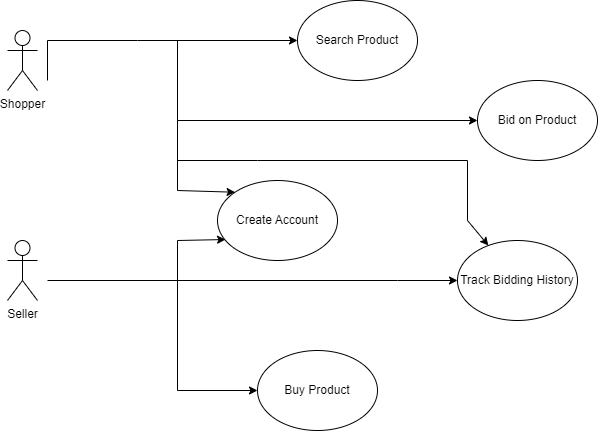

The diagram above was exported from draw.io. Its source (the exported page's mxGraphModel, read from the mxfile embedded in the PNG):
<mxGraphModel dx="1393" dy="796" grid="1" gridSize="10" guides="1" tooltips="1" connect="1" arrows="1" fold="1" page="1" pageScale="1" pageWidth="1600" pageHeight="600" math="0" shadow="0">
  <root>
    <mxCell id="0" />
    <mxCell id="1" parent="0" />
    <mxCell id="z_SGV5qSYEI812VnV98s-1" value="Shopper" style="shape=umlActor;verticalLabelPosition=bottom;verticalAlign=top;html=1;outlineConnect=0;" vertex="1" parent="1">
      <mxGeometry x="90" y="70" width="30" height="60" as="geometry" />
    </mxCell>
    <mxCell id="z_SGV5qSYEI812VnV98s-4" value="Seller" style="shape=umlActor;verticalLabelPosition=bottom;verticalAlign=top;html=1;outlineConnect=0;" vertex="1" parent="1">
      <mxGeometry x="90" y="280" width="30" height="60" as="geometry" />
    </mxCell>
    <mxCell id="z_SGV5qSYEI812VnV98s-7" value="" style="endArrow=classic;html=1;rounded=0;" edge="1" parent="1" target="z_SGV5qSYEI812VnV98s-8">
      <mxGeometry width="50" height="50" relative="1" as="geometry">
        <mxPoint x="130" y="120" as="sourcePoint" />
        <mxPoint x="290" y="120" as="targetPoint" />
        <Array as="points">
          <mxPoint x="130" y="80" />
          <mxPoint x="220" y="80" />
        </Array>
      </mxGeometry>
    </mxCell>
    <mxCell id="z_SGV5qSYEI812VnV98s-8" value="Search Product" style="ellipse;whiteSpace=wrap;html=1;" vertex="1" parent="1">
      <mxGeometry x="380" y="40" width="120" height="80" as="geometry" />
    </mxCell>
    <mxCell id="z_SGV5qSYEI812VnV98s-9" value="" style="endArrow=classic;html=1;rounded=0;entryX=0;entryY=0;entryDx=0;entryDy=0;" edge="1" parent="1" target="z_SGV5qSYEI812VnV98s-10">
      <mxGeometry width="50" height="50" relative="1" as="geometry">
        <mxPoint x="260" y="80" as="sourcePoint" />
        <mxPoint x="380" y="160" as="targetPoint" />
        <Array as="points">
          <mxPoint x="260" y="160" />
          <mxPoint x="260" y="230" />
        </Array>
      </mxGeometry>
    </mxCell>
    <mxCell id="z_SGV5qSYEI812VnV98s-10" value="Create Account" style="ellipse;whiteSpace=wrap;html=1;" vertex="1" parent="1">
      <mxGeometry x="300" y="220" width="120" height="80" as="geometry" />
    </mxCell>
    <mxCell id="z_SGV5qSYEI812VnV98s-11" value="" style="endArrow=classic;html=1;rounded=0;entryX=0.067;entryY=0.738;entryDx=0;entryDy=0;entryPerimeter=0;" edge="1" parent="1" target="z_SGV5qSYEI812VnV98s-10">
      <mxGeometry width="50" height="50" relative="1" as="geometry">
        <mxPoint x="130" y="320" as="sourcePoint" />
        <mxPoint x="730" y="380" as="targetPoint" />
        <Array as="points">
          <mxPoint x="260" y="320" />
          <mxPoint x="260" y="280" />
        </Array>
      </mxGeometry>
    </mxCell>
    <mxCell id="z_SGV5qSYEI812VnV98s-12" value="" style="endArrow=classic;html=1;rounded=0;entryX=0;entryY=0.5;entryDx=0;entryDy=0;" edge="1" parent="1" target="z_SGV5qSYEI812VnV98s-13">
      <mxGeometry width="50" height="50" relative="1" as="geometry">
        <mxPoint x="260" y="320" as="sourcePoint" />
        <mxPoint x="360" y="320" as="targetPoint" />
        <Array as="points">
          <mxPoint x="260" y="430" />
        </Array>
      </mxGeometry>
    </mxCell>
    <mxCell id="z_SGV5qSYEI812VnV98s-13" value="Buy Product" style="ellipse;whiteSpace=wrap;html=1;" vertex="1" parent="1">
      <mxGeometry x="340" y="390" width="120" height="80" as="geometry" />
    </mxCell>
    <mxCell id="z_SGV5qSYEI812VnV98s-14" value="" style="endArrow=classic;html=1;rounded=0;" edge="1" parent="1" target="z_SGV5qSYEI812VnV98s-15">
      <mxGeometry width="50" height="50" relative="1" as="geometry">
        <mxPoint x="260" y="160" as="sourcePoint" />
        <mxPoint x="520" y="160" as="targetPoint" />
      </mxGeometry>
    </mxCell>
    <mxCell id="z_SGV5qSYEI812VnV98s-15" value="Bid on Product" style="ellipse;whiteSpace=wrap;html=1;" vertex="1" parent="1">
      <mxGeometry x="560" y="120" width="120" height="80" as="geometry" />
    </mxCell>
    <mxCell id="z_SGV5qSYEI812VnV98s-16" value="" style="endArrow=classic;html=1;rounded=0;" edge="1" parent="1" target="z_SGV5qSYEI812VnV98s-17">
      <mxGeometry width="50" height="50" relative="1" as="geometry">
        <mxPoint x="260" y="320" as="sourcePoint" />
        <mxPoint x="600" y="320" as="targetPoint" />
        <Array as="points">
          <mxPoint x="480" y="320" />
        </Array>
      </mxGeometry>
    </mxCell>
    <mxCell id="z_SGV5qSYEI812VnV98s-17" value="Track Bidding History" style="ellipse;whiteSpace=wrap;html=1;" vertex="1" parent="1">
      <mxGeometry x="540" y="280" width="120" height="80" as="geometry" />
    </mxCell>
    <mxCell id="z_SGV5qSYEI812VnV98s-18" value="" style="endArrow=classic;html=1;rounded=0;" edge="1" parent="1" target="z_SGV5qSYEI812VnV98s-17">
      <mxGeometry width="50" height="50" relative="1" as="geometry">
        <mxPoint x="260" y="200" as="sourcePoint" />
        <mxPoint x="730" y="280" as="targetPoint" />
        <Array as="points">
          <mxPoint x="340" y="200" />
          <mxPoint x="550" y="200" />
          <mxPoint x="550" y="260" />
        </Array>
      </mxGeometry>
    </mxCell>
  </root>
</mxGraphModel>